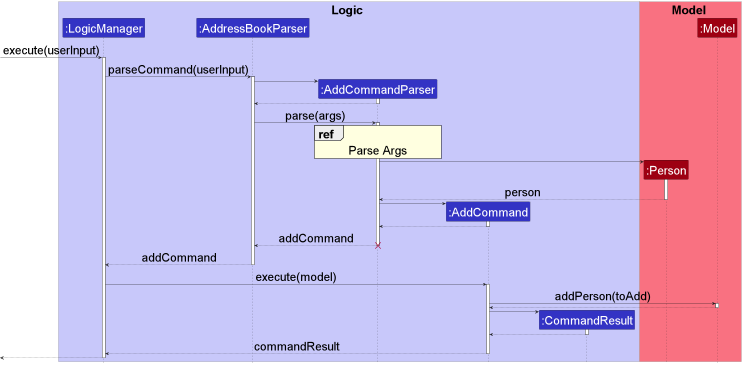

The diagram above was rendered by PlantUML. Its source (embedded in the PNG):
@startuml
!include style.puml

skinparam defaultFontSize 40
skinparam SequenceReferencebackgroundColor LightYellow

box Logic LOGIC_COLOR_T1
participant ":LogicManager" as LogicManager LOGIC_COLOR
participant ":AddressBookParser" as AddressBookParser LOGIC_COLOR
participant ":AddCommandParser" as AddCommandParser LOGIC_COLOR
participant ":AddCommand" as AddCommand LOGIC_COLOR
participant ":CommandResult" as CommandResult LOGIC_COLOR
end box

box Model MODEL_COLOR_T1
participant ":Person" as Person MODEL_COLOR
participant ":Model" as Model MODEL_COLOR
end box

[-> LogicManager : execute(userInput)
activate LogicManager

LogicManager -> AddressBookParser : parseCommand(userInput)
activate AddressBookParser

create AddCommandParser
AddressBookParser -> AddCommandParser++
return

AddressBookParser -> AddCommandParser++:parse(args)

ref over AddCommandParser
  Parse Args
end

create Person
AddCommandParser -> Person++
return person

create AddCommand
AddCommandParser -> AddCommand++

return
return addCommand
destroy AddCommandParser
return addCommand
LogicManager->AddCommand++: execute(model)

AddCommand -> Model: addPerson(toAdd)
activate Model
return

create CommandResult
AddCommand ->CommandResult++
return

return commandResult
return

@enduml